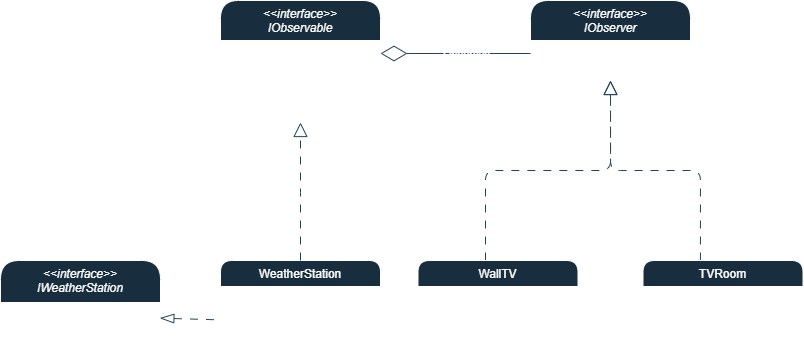

The diagram above was exported from draw.io. Its source (the exported page's mxGraphModel, read from the mxfile embedded in the PNG):
<mxGraphModel dx="1235" dy="614" grid="1" gridSize="10" guides="1" tooltips="1" connect="1" arrows="1" fold="1" page="1" pageScale="1" pageWidth="413" pageHeight="583" background="none" math="0" shadow="0">
  <root>
    <mxCell id="WIyWlLk6GJQsqaUBKTNV-0" />
    <mxCell id="WIyWlLk6GJQsqaUBKTNV-1" parent="WIyWlLk6GJQsqaUBKTNV-0" />
    <mxCell id="bcyr9rkNMilr9oaUII3M-36" style="edgeStyle=orthogonalEdgeStyle;rounded=1;orthogonalLoop=1;jettySize=auto;html=1;endArrow=block;endFill=0;curved=0;endSize=12;dashed=1;dashPattern=8 8;exitX=0.359;exitY=0;exitDx=0;exitDy=0;exitPerimeter=0;labelBackgroundColor=none;strokeColor=#23445D;fontColor=default;" edge="1" parent="WIyWlLk6GJQsqaUBKTNV-1" source="bcyr9rkNMilr9oaUII3M-21">
      <mxGeometry relative="1" as="geometry">
        <mxPoint x="620" y="160" as="targetPoint" />
        <mxPoint x="710" y="319" as="sourcePoint" />
        <Array as="points">
          <mxPoint x="710" y="250" />
          <mxPoint x="620" y="250" />
        </Array>
      </mxGeometry>
    </mxCell>
    <mxCell id="bcyr9rkNMilr9oaUII3M-21" value="TVRoom" style="swimlane;fontStyle=0;align=center;verticalAlign=top;childLayout=stackLayout;horizontal=1;startSize=26;horizontalStack=0;resizeParent=1;resizeLast=0;collapsible=1;marginBottom=0;rounded=1;shadow=0;strokeWidth=1;labelBackgroundColor=none;fillColor=#182E3E;strokeColor=#FFFFFF;fontColor=#FFFFFF;" vertex="1" parent="WIyWlLk6GJQsqaUBKTNV-1">
      <mxGeometry x="652.5" y="340" width="160" height="78" as="geometry">
        <mxRectangle x="340" y="380" width="170" height="26" as="alternateBounds" />
      </mxGeometry>
    </mxCell>
    <mxCell id="bcyr9rkNMilr9oaUII3M-22" value="+ turnOn():void" style="text;strokeColor=none;fillColor=none;align=left;verticalAlign=top;spacingLeft=4;spacingRight=4;overflow=hidden;rotatable=0;points=[[0,0.5],[1,0.5]];portConstraint=eastwest;whiteSpace=wrap;html=1;rounded=1;labelBackgroundColor=none;fontColor=#FFFFFF;" vertex="1" parent="bcyr9rkNMilr9oaUII3M-21">
      <mxGeometry y="26" width="160" height="26" as="geometry" />
    </mxCell>
    <mxCell id="bcyr9rkNMilr9oaUII3M-23" value="+ turnOff():void" style="text;strokeColor=none;fillColor=none;align=left;verticalAlign=top;spacingLeft=4;spacingRight=4;overflow=hidden;rotatable=0;points=[[0,0.5],[1,0.5]];portConstraint=eastwest;whiteSpace=wrap;html=1;rounded=1;labelBackgroundColor=none;fontColor=#FFFFFF;" vertex="1" parent="bcyr9rkNMilr9oaUII3M-21">
      <mxGeometry y="52" width="160" height="26" as="geometry" />
    </mxCell>
    <mxCell id="zkfFHV4jXpPFQw0GAbJ--0" value="&lt;&lt;interface&gt;&gt;&#10;IObservable" style="swimlane;fontStyle=2;align=center;verticalAlign=top;childLayout=stackLayout;horizontal=1;startSize=40;horizontalStack=0;resizeParent=1;resizeLast=0;collapsible=1;marginBottom=0;rounded=1;shadow=0;strokeWidth=1;labelBackgroundColor=none;fillColor=#182E3E;strokeColor=#FFFFFF;fontColor=#FFFFFF;" parent="WIyWlLk6GJQsqaUBKTNV-1" vertex="1">
      <mxGeometry x="230" y="80" width="160" height="122" as="geometry">
        <mxRectangle x="230" y="140" width="160" height="26" as="alternateBounds" />
      </mxGeometry>
    </mxCell>
    <mxCell id="bcyr9rkNMilr9oaUII3M-0" value="+ add(IObserver):void&lt;div&gt;&lt;br&gt;&lt;/div&gt;&lt;div&gt;&lt;br&gt;&lt;/div&gt;" style="text;strokeColor=none;fillColor=none;align=left;verticalAlign=top;spacingLeft=4;spacingRight=4;overflow=hidden;rotatable=0;points=[[0,0.5],[1,0.5]];portConstraint=eastwest;whiteSpace=wrap;html=1;rounded=1;labelBackgroundColor=none;fontColor=#FFFFFF;" vertex="1" parent="zkfFHV4jXpPFQw0GAbJ--0">
      <mxGeometry y="40" width="160" height="26" as="geometry" />
    </mxCell>
    <mxCell id="bcyr9rkNMilr9oaUII3M-2" value="+ remove(IObserver):void" style="text;strokeColor=none;fillColor=none;align=left;verticalAlign=top;spacingLeft=4;spacingRight=4;overflow=hidden;rotatable=0;points=[[0,0.5],[1,0.5]];portConstraint=eastwest;whiteSpace=wrap;html=1;rounded=1;labelBackgroundColor=none;fontColor=#FFFFFF;" vertex="1" parent="zkfFHV4jXpPFQw0GAbJ--0">
      <mxGeometry y="66" width="160" height="26" as="geometry" />
    </mxCell>
    <mxCell id="bcyr9rkNMilr9oaUII3M-1" value="+ notify()&lt;div&gt;&lt;br&gt;&lt;/div&gt;" style="text;strokeColor=none;fillColor=none;align=left;verticalAlign=top;spacingLeft=4;spacingRight=4;overflow=hidden;rotatable=0;points=[[0,0.5],[1,0.5]];portConstraint=eastwest;whiteSpace=wrap;html=1;rounded=1;labelBackgroundColor=none;fontColor=#FFFFFF;" vertex="1" parent="zkfFHV4jXpPFQw0GAbJ--0">
      <mxGeometry y="92" width="160" height="26" as="geometry" />
    </mxCell>
    <mxCell id="zkfFHV4jXpPFQw0GAbJ--6" value="WeatherStation" style="swimlane;fontStyle=0;align=center;verticalAlign=top;childLayout=stackLayout;horizontal=1;startSize=26;horizontalStack=0;resizeParent=1;resizeLast=0;collapsible=1;marginBottom=0;rounded=1;shadow=0;strokeWidth=1;labelBackgroundColor=none;fillColor=#182E3E;strokeColor=#FFFFFF;fontColor=#FFFFFF;" parent="WIyWlLk6GJQsqaUBKTNV-1" vertex="1">
      <mxGeometry x="230" y="340" width="160" height="100" as="geometry">
        <mxRectangle x="130" y="380" width="160" height="26" as="alternateBounds" />
      </mxGeometry>
    </mxCell>
    <mxCell id="bcyr9rkNMilr9oaUII3M-47" value="- observers: IList" style="text;strokeColor=none;fillColor=none;align=left;verticalAlign=top;spacingLeft=4;spacingRight=4;overflow=hidden;rotatable=0;points=[[0,0.5],[1,0.5]];portConstraint=eastwest;whiteSpace=wrap;html=1;rounded=1;labelBackgroundColor=none;fontColor=#FFFFFF;" vertex="1" parent="zkfFHV4jXpPFQw0GAbJ--6">
      <mxGeometry y="26" width="160" height="22" as="geometry" />
    </mxCell>
    <mxCell id="bcyr9rkNMilr9oaUII3M-48" value="- temperature: int" style="text;strokeColor=none;fillColor=none;align=left;verticalAlign=top;spacingLeft=4;spacingRight=4;overflow=hidden;rotatable=0;points=[[0,0.5],[1,0.5]];portConstraint=eastwest;whiteSpace=wrap;html=1;rounded=1;labelBackgroundColor=none;fontColor=#FFFFFF;" vertex="1" parent="zkfFHV4jXpPFQw0GAbJ--6">
      <mxGeometry y="48" width="160" height="22" as="geometry" />
    </mxCell>
    <mxCell id="zkfFHV4jXpPFQw0GAbJ--9" value="" style="line;html=1;strokeWidth=1;align=left;verticalAlign=middle;spacingTop=-1;spacingLeft=3;spacingRight=3;rotatable=0;labelPosition=right;points=[];portConstraint=eastwest;rounded=1;labelBackgroundColor=none;fillColor=#182E3E;strokeColor=#FFFFFF;fontColor=#FFFFFF;" parent="zkfFHV4jXpPFQw0GAbJ--6" vertex="1">
      <mxGeometry y="70" width="160" height="8" as="geometry" />
    </mxCell>
    <mxCell id="zkfFHV4jXpPFQw0GAbJ--12" value="" style="endArrow=block;endSize=12;endFill=0;shadow=0;strokeWidth=1;rounded=1;curved=0;edgeStyle=elbowEdgeStyle;elbow=vertical;dashed=1;dashPattern=8 8;labelBackgroundColor=none;strokeColor=#23445D;fontColor=default;" parent="WIyWlLk6GJQsqaUBKTNV-1" source="zkfFHV4jXpPFQw0GAbJ--6" target="zkfFHV4jXpPFQw0GAbJ--0" edge="1">
      <mxGeometry width="160" relative="1" as="geometry">
        <mxPoint x="210" y="163" as="sourcePoint" />
        <mxPoint x="210" y="163" as="targetPoint" />
      </mxGeometry>
    </mxCell>
    <mxCell id="bcyr9rkNMilr9oaUII3M-3" value="&lt;&lt;interface&gt;&gt;&#10;IObserver" style="swimlane;fontStyle=2;align=center;verticalAlign=top;childLayout=stackLayout;horizontal=1;startSize=40;horizontalStack=0;resizeParent=1;resizeLast=0;collapsible=1;marginBottom=0;rounded=1;shadow=0;strokeWidth=1;labelBackgroundColor=none;fillColor=#182E3E;strokeColor=#FFFFFF;fontColor=#FFFFFF;" vertex="1" parent="WIyWlLk6GJQsqaUBKTNV-1">
      <mxGeometry x="540" y="80" width="160" height="80" as="geometry">
        <mxRectangle x="230" y="140" width="160" height="26" as="alternateBounds" />
      </mxGeometry>
    </mxCell>
    <mxCell id="bcyr9rkNMilr9oaUII3M-6" value="+ update(IObservable)" style="text;strokeColor=none;fillColor=none;align=left;verticalAlign=top;spacingLeft=4;spacingRight=4;overflow=hidden;rotatable=0;points=[[0,0.5],[1,0.5]];portConstraint=eastwest;whiteSpace=wrap;html=1;rounded=1;labelBackgroundColor=none;fontColor=#FFFFFF;" vertex="1" parent="bcyr9rkNMilr9oaUII3M-3">
      <mxGeometry y="40" width="160" height="26" as="geometry" />
    </mxCell>
    <mxCell id="bcyr9rkNMilr9oaUII3M-9" value="" style="endArrow=diamondThin;endFill=0;endSize=24;html=1;rounded=1;curved=0;exitX=0;exitY=0.5;exitDx=0;exitDy=0;verticalAlign=middle;align=center;entryX=1;entryY=0.5;entryDx=0;entryDy=0;labelBackgroundColor=none;strokeColor=#23445D;fontColor=default;" edge="1" parent="WIyWlLk6GJQsqaUBKTNV-1" source="bcyr9rkNMilr9oaUII3M-6" target="bcyr9rkNMilr9oaUII3M-0">
      <mxGeometry width="160" relative="1" as="geometry">
        <mxPoint x="517.44" y="152.83799999999997" as="sourcePoint" />
        <mxPoint x="390" y="153" as="targetPoint" />
      </mxGeometry>
    </mxCell>
    <mxCell id="bcyr9rkNMilr9oaUII3M-10" value="Observes" style="edgeLabel;html=1;align=center;verticalAlign=middle;resizable=0;points=[];rounded=1;labelBackgroundColor=none;fontColor=#FFFFFF;" vertex="1" connectable="0" parent="bcyr9rkNMilr9oaUII3M-9">
      <mxGeometry x="-0.1343" relative="1" as="geometry">
        <mxPoint as="offset" />
      </mxGeometry>
    </mxCell>
    <mxCell id="bcyr9rkNMilr9oaUII3M-11" value="0..*" style="text;html=1;align=center;verticalAlign=middle;resizable=0;points=[];autosize=1;strokeColor=none;fillColor=none;rounded=1;labelBackgroundColor=none;fontColor=#FFFFFF;" vertex="1" parent="WIyWlLk6GJQsqaUBKTNV-1">
      <mxGeometry x="500" y="105" width="40" height="30" as="geometry" />
    </mxCell>
    <mxCell id="bcyr9rkNMilr9oaUII3M-12" value="1" style="text;html=1;align=center;verticalAlign=middle;resizable=0;points=[];autosize=1;strokeColor=none;fillColor=none;rounded=1;labelBackgroundColor=none;fontColor=#FFFFFF;" vertex="1" parent="WIyWlLk6GJQsqaUBKTNV-1">
      <mxGeometry x="405" y="105" width="30" height="30" as="geometry" />
    </mxCell>
    <mxCell id="bcyr9rkNMilr9oaUII3M-20" style="edgeStyle=orthogonalEdgeStyle;rounded=1;orthogonalLoop=1;jettySize=auto;html=1;entryX=0.5;entryY=1;entryDx=0;entryDy=0;endArrow=block;endFill=0;endSize=12;curved=0;dashed=1;dashPattern=8 8;labelBackgroundColor=none;strokeColor=#23445D;fontColor=default;" edge="1" parent="WIyWlLk6GJQsqaUBKTNV-1" source="bcyr9rkNMilr9oaUII3M-13" target="bcyr9rkNMilr9oaUII3M-3">
      <mxGeometry relative="1" as="geometry">
        <Array as="points">
          <mxPoint x="495" y="250" />
          <mxPoint x="620" y="250" />
        </Array>
      </mxGeometry>
    </mxCell>
    <mxCell id="bcyr9rkNMilr9oaUII3M-13" value="WallTV" style="swimlane;fontStyle=0;align=center;verticalAlign=top;childLayout=stackLayout;horizontal=1;startSize=26;horizontalStack=0;resizeParent=1;resizeLast=0;collapsible=1;marginBottom=0;rounded=1;shadow=0;strokeWidth=1;labelBackgroundColor=none;fillColor=#182E3E;strokeColor=#FFFFFF;fontColor=#FFFFFF;" vertex="1" parent="WIyWlLk6GJQsqaUBKTNV-1">
      <mxGeometry x="427.5" y="340" width="160" height="78" as="geometry">
        <mxRectangle x="340" y="380" width="170" height="26" as="alternateBounds" />
      </mxGeometry>
    </mxCell>
    <mxCell id="bcyr9rkNMilr9oaUII3M-18" value="+ turnOn():void" style="text;strokeColor=none;fillColor=none;align=left;verticalAlign=top;spacingLeft=4;spacingRight=4;overflow=hidden;rotatable=0;points=[[0,0.5],[1,0.5]];portConstraint=eastwest;whiteSpace=wrap;html=1;rounded=1;labelBackgroundColor=none;fontColor=#FFFFFF;" vertex="1" parent="bcyr9rkNMilr9oaUII3M-13">
      <mxGeometry y="26" width="160" height="26" as="geometry" />
    </mxCell>
    <mxCell id="bcyr9rkNMilr9oaUII3M-19" value="+ turnOff():void" style="text;strokeColor=none;fillColor=none;align=left;verticalAlign=top;spacingLeft=4;spacingRight=4;overflow=hidden;rotatable=0;points=[[0,0.5],[1,0.5]];portConstraint=eastwest;whiteSpace=wrap;html=1;rounded=1;labelBackgroundColor=none;fontColor=#FFFFFF;" vertex="1" parent="bcyr9rkNMilr9oaUII3M-13">
      <mxGeometry y="52" width="160" height="26" as="geometry" />
    </mxCell>
    <mxCell id="bcyr9rkNMilr9oaUII3M-37" value="&lt;&lt;interface&gt;&gt;&#10;IWeatherStation" style="swimlane;fontStyle=2;align=center;verticalAlign=top;childLayout=stackLayout;horizontal=1;startSize=42;horizontalStack=0;resizeParent=1;resizeLast=0;collapsible=1;marginBottom=0;rounded=1;shadow=0;strokeWidth=1;labelBackgroundColor=none;fillColor=#182E3E;strokeColor=#FFFFFF;fontColor=#FFFFFF;" vertex="1" parent="WIyWlLk6GJQsqaUBKTNV-1">
      <mxGeometry x="10" y="340" width="160" height="97" as="geometry">
        <mxRectangle x="230" y="140" width="160" height="26" as="alternateBounds" />
      </mxGeometry>
    </mxCell>
    <mxCell id="bcyr9rkNMilr9oaUII3M-38" value="+ setTemperature(int):void" style="text;strokeColor=none;fillColor=none;align=left;verticalAlign=top;spacingLeft=4;spacingRight=4;overflow=hidden;rotatable=0;points=[[0,0.5],[1,0.5]];portConstraint=eastwest;whiteSpace=wrap;html=1;rounded=1;labelBackgroundColor=none;fontColor=#FFFFFF;" vertex="1" parent="bcyr9rkNMilr9oaUII3M-37">
      <mxGeometry y="42" width="160" height="26" as="geometry" />
    </mxCell>
    <mxCell id="bcyr9rkNMilr9oaUII3M-45" value="+ getTemperature():int" style="text;strokeColor=none;fillColor=none;align=left;verticalAlign=top;spacingLeft=4;spacingRight=4;overflow=hidden;rotatable=0;points=[[0,0.5],[1,0.5]];portConstraint=eastwest;whiteSpace=wrap;html=1;rounded=1;labelBackgroundColor=none;fontColor=#FFFFFF;" vertex="1" parent="bcyr9rkNMilr9oaUII3M-37">
      <mxGeometry y="68" width="160" height="26" as="geometry" />
    </mxCell>
    <mxCell id="bcyr9rkNMilr9oaUII3M-49" style="rounded=1;orthogonalLoop=1;jettySize=auto;html=1;entryX=-0.007;entryY=0.075;entryDx=0;entryDy=0;entryPerimeter=0;endArrow=none;endFill=0;startArrow=blockThin;startFill=0;endSize=8;startSize=12;dashed=1;dashPattern=8 8;exitX=0.996;exitY=0.103;exitDx=0;exitDy=0;exitPerimeter=0;labelBackgroundColor=none;strokeColor=#23445D;fontColor=default;" edge="1" parent="WIyWlLk6GJQsqaUBKTNV-1">
      <mxGeometry relative="1" as="geometry">
        <mxPoint x="169.3599999999999" y="397.65599999999995" as="sourcePoint" />
        <mxPoint x="228.88" y="399.35" as="targetPoint" />
      </mxGeometry>
    </mxCell>
  </root>
</mxGraphModel>